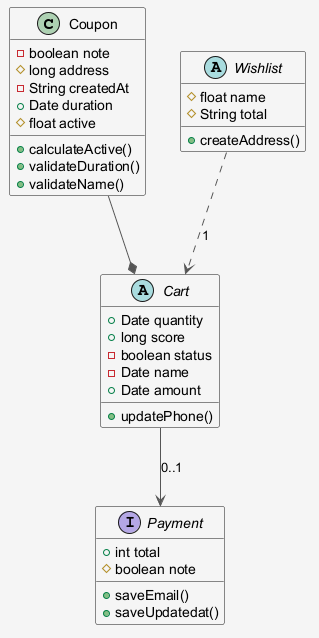

The diagram above was rendered by PlantUML. Its source (embedded in the PNG):
@startuml
skinparam shadowing false
skinparam backgroundColor #F5F5F5
skinparam ArrowColor #555555
class Coupon {
  -boolean note
  #long address
  -String createdAt
  +Date duration
  #float active
  +calculateActive()
  +validateDuration()
  +validateName()
}
abstract class Cart {
  +Date quantity
  +long score
  -boolean status
  -Date name
  +Date amount
  +updatePhone()
}
abstract class Wishlist {
  #float name
  #String total
  +createAddress()
}
interface Payment {
  +int total
  #boolean note
  +saveEmail()
  +saveUpdatedat()
}
Coupon --* Cart
Cart --> Payment : "0..1"
Wishlist ..> Cart : "1"
@enduml